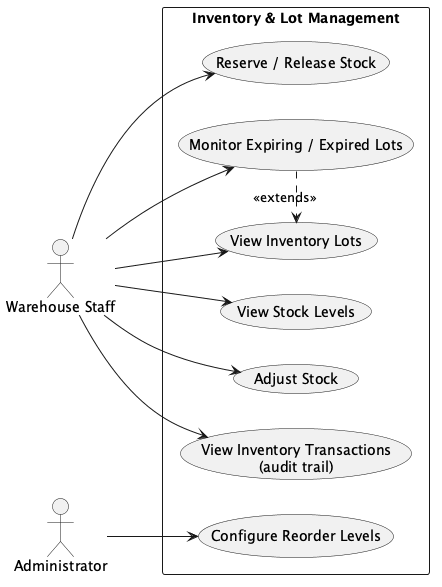

The diagram above was rendered by PlantUML. Its source (embedded in the PNG):
@startuml usecase_warehouse
' Detailed use case - Warehouse & Inventory subsystem - template section 2.2.2
left to right direction
skinparam packageStyle rectangle

actor "Warehouse Staff" as WH
actor "Administrator"   as AD

rectangle "Inventory & Lot Management" {
  usecase "View Stock Levels"            as U1
  usecase "View Inventory Lots"          as U2
  usecase "Monitor Expiring / Expired Lots" as U3
  usecase "Adjust Stock"                 as U4
  usecase "View Inventory Transactions\n(audit trail)" as U5
  usecase "Reserve / Release Stock"      as U6
  usecase "Configure Reorder Levels"     as U7
}

WH --> U1
WH --> U2
WH --> U3
WH --> U4
WH --> U5
WH --> U6
AD --> U7

U3 .> U2 : <<extends>>
@enduml